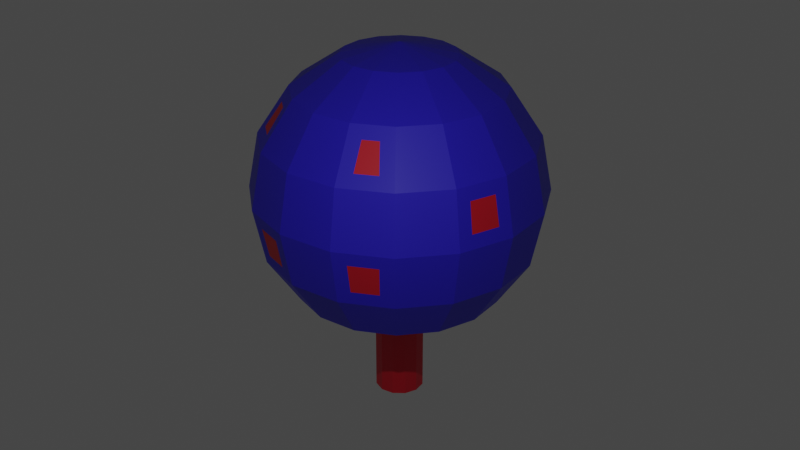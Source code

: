 # Source: mushroom4.blend  (saved by Blender 3.6.11; exported with 4.5.12 LTS)
import bpy
from mathutils import Matrix  # noqa: F401  (used for matrix-valued properties, if any)

bpy.ops.wm.read_factory_settings(use_empty=True)
scene = bpy.context.scene
scene.name = 'Scene'

# ---- collections
col_collection = bpy.data.collections.new('Collection'); scene.collection.children.link(col_collection)

# ---- materials (node trees are filled in below, after node groups)
mat_material_001 = bpy.data.materials.new('Material.001')
mat_material_001.use_transparent_shadow = False
mat_material = bpy.data.materials.new('Material')
mat_material.alpha_threshold = 0.0
mat_material.use_transparent_shadow = False
mat_material.roughness = 0.5
mat_material.line_color = (0.0, 0.0, 0.0, 1.0)

# ---- material node trees
mat_material_001.use_nodes = True; mat_material_001.node_tree.nodes.clear()
_N = mat_material_001.node_tree.nodes; _L = mat_material_001.node_tree.links
n0 = _N.new('ShaderNodeBsdfPrincipled'); n0.name = 'Principled BSDF'; n0.location = (10, 300)
n0.distribution = 'GGX'
n0.subsurface_method = 'RANDOM_WALK_SKIN'
n0.inputs[0].default_value = (0.8, 0.01048, 0.03171, 1.0)
n0.inputs[3].default_value = 1.45
n0.inputs[27].default_value = (0.0, 0.0, 0.0, 1.0)
n0.inputs[28].default_value = 1.0
n1 = _N.new('ShaderNodeOutputMaterial'); n1.name = 'Material Output'; n1.location = (300, 300)
_L.new(n0.outputs[0], n1.inputs[0])
n1.is_active_output = True
mat_material.use_nodes = True; mat_material.node_tree.nodes.clear()
_N = mat_material.node_tree.nodes; _L = mat_material.node_tree.links
n0 = _N.new('ShaderNodeOutputMaterial'); n0.name = 'Material Output'; n0.location = (300, 300)
n1 = _N.new('ShaderNodeBsdfPrincipled'); n1.name = 'Principled BSDF'; n1.location = (10, 300)
n1.distribution = 'GGX'
n1.subsurface_method = 'RANDOM_WALK_SKIN'
n1.inputs[0].default_value = (0.03578, 0.02079, 0.8, 1.0)
n1.inputs[3].default_value = 1.45
n1.inputs[27].default_value = (0.0, 0.0, 0.0, 1.0)
n1.inputs[28].default_value = 1.0
_L.new(n1.outputs[0], n0.inputs[0])
n0.is_active_output = True

# ---- world
world_world = bpy.data.worlds.new('World'); scene.world = world_world
world_world.use_nodes = True; world_world.node_tree.nodes.clear()
_N = world_world.node_tree.nodes; _L = world_world.node_tree.links
n0 = _N.new('ShaderNodeOutputWorld'); n0.name = 'World Output'; n0.location = (300, 300)
n1 = _N.new('ShaderNodeBackground'); n1.name = 'Background'; n1.location = (10, 300)
n1.inputs[0].default_value = (0.05088, 0.05088, 0.05088, 1.0)
_L.new(n1.outputs[0], n0.inputs[0])
n0.is_active_output = True
world_world.color = (0.05088, 0.05088, 0.05088)
world_world.use_sun_shadow = False
world_world.sun_shadow_jitter_overblur = 0.0

# ---- cameras
cam_camera = bpy.data.cameras.new('Camera')
cam_camera.clip_end = 100.0
cam_camera.ortho_scale = 7.314

# ---- lights
light_light = bpy.data.lights.new('Light', 'POINT')
light_light.transmission_factor = 0.0
light_light.energy = 1000.0
light_light.shadow_soft_size = 0.1
light_light.shadow_maximum_resolution = 0.006
light_light.use_absolute_resolution = True

# ---- meshes
me_cylinder = bpy.data.meshes.new('Cylinder')
me_cylinder.from_pydata([(0.0, 1.0, -1.188), (0.0, 1.0, 1.0), (0.5, 0.866, -1.188), (0.5, 0.866, 1.0), (0.866, 0.5, -1.188), (0.866, 0.5, 1.0), (1.0, 0.0, -1.188), (1.0, 0.0, 1.0), (0.866, -0.5, -1.188), (0.866, -0.5, 1.0), (0.5, -0.866, -1.188), (0.5, -0.866, 1.0), (0.0, -1.0, -1.188), (0.0, -1.0, 1.0), (-0.5, -0.866, -1.188), (-0.5, -0.866, 1.0), (-0.866, -0.5, -1.188), (-0.866, -0.5, 1.0), (-1.0, 0.0, -1.188), (-1.0, 0.0, 1.0), (-0.866, 0.5, -1.188), (-0.866, 0.5, 1.0), (-0.5, 0.866, -1.188), (-0.5, 0.866, 1.0)], [], [(0, 1, 3, 2), (2, 3, 5, 4), (4, 5, 7, 6), (6, 7, 9, 8), (8, 9, 11, 10), (10, 11, 13, 12), (12, 13, 15, 14), (14, 15, 17, 16), (16, 17, 19, 18), (18, 19, 21, 20), (3, 1, 23, 21, 19, 17, 15, 13, 11, 9, 7, 5), (20, 21, 23, 22), (22, 23, 1, 0), (0, 2, 4, 6, 8, 10, 12, 14, 16, 18, 20, 22)])
_uv = me_cylinder.uv_layers.new(name='UVMap')
_uv.uv.foreach_set('vector', [1.0, 0.5, 1.0, 1.0, 0.9167, 1.0, 0.9167, 0.5, 0.9167, 0.5, 0.9167, 1.0, 0.8333, 1.0, 0.8333, 0.5, 0.8333, 0.5, 0.8333, 1.0, 0.75, 1.0, 0.75, 0.5, 0.75, 0.5, 0.75, 1.0, 0.6667, 1.0, 0.6667, 0.5, 0.6667, 0.5, 0.6667, 1.0, 0.5833, 1.0, 0.5833, 0.5, 0.5833, 0.5, 0.5833, 1.0, 0.5, 1.0, 0.5, 0.5, 0.5, 0.5, 0.5, 1.0, 0.4167, 1.0, 0.4167, 0.5, 0.4167, 0.5, 0.4167, 1.0, 0.3333, 1.0, 0.3333, 0.5, 0.3333, 0.5, 0.3333, 1.0, 0.25, 1.0, 0.25, 0.5, 0.25, 0.5, 0.25, 1.0, 0.1667, 1.0, 0.1667, 0.5, 0.37, 0.4578, 0.25, 0.49, 0.13, 0.4578, 0.04215, 0.37, 0.01, 0.25, 0.04215, 0.13, 0.13, 0.04215, 0.25, 0.01, 0.37, 0.04215, 0.4578, 0.13, 0.49, 0.25, 0.4578, 0.37, 0.1667, 0.5, 0.1667, 1.0, 0.08333, 1.0, 0.08333, 0.5, 0.08333, 0.5, 0.08333, 1.0, 7.451e-08, 1.0, 7.451e-08, 0.5, 0.75, 0.49, 0.87, 0.4578, 0.9578, 0.37, 0.99, 0.25, 0.9578, 0.13, 0.87, 0.04215, 0.75, 0.01, 0.63, 0.04215, 0.5422, 0.13, 0.51, 0.25, 0.5422, 0.37, 0.63, 0.4578])
me_cylinder.materials.append(mat_material_001)
me_cylinder.update()
me_sphere = bpy.data.meshes.new('Sphere')
me_sphere.from_pydata([(0.09101, 0.9239, 0.2917), (0.09101, 0.9638, 0.09101), (0.0, 0.9239, -0.3827), (0.1464, 0.3536, 0.9239), (0.368, 0.6493, 0.6295), (0.2695, 0.8884, 0.2917), (0.2847, 0.9253, 0.09101), (0.3536, 0.8536, -0.3827), (0.2706, 0.6533, -0.7071), (0.2706, 0.2706, 0.9239), (0.4591, 0.5885, 0.6295), (0.5391, 0.6685, 0.4602), (0.7459, 0.6171, -0.09101), (0.7176, 0.5889, -0.2917), (0.5, 0.5, -0.7071), (0.3536, 0.1464, 0.9239), (0.6533, 0.2706, 0.7071), (0.8536, 0.3536, 0.3827), (0.8556, 0.4529, -0.09101), (0.8187, 0.4376, -0.2917), (0.6533, 0.2706, -0.7071), (0.3827, -4.47e-08, 0.9239), (0.7071, -8.941e-08, 0.7071), (0.9239, -0.09101, 0.2917), (0.9638, -0.09101, 0.09101), (0.9239, -1.192e-07, -0.3827), (0.7071, -8.941e-08, -0.7071), (0.3536, -0.1464, 0.9239), (0.6533, -0.2706, 0.7071), (0.8884, -0.2695, 0.2917), (0.9253, -0.2847, 0.09101), (0.8536, -0.3536, -0.3827), (0.6533, -0.2706, -0.7071), (0.2706, -0.2706, 0.9239), (0.4591, -0.5885, 0.6295), (0.5391, -0.6685, 0.4602), (0.6171, -0.7459, -0.09101), (0.5889, -0.7176, -0.2917), (0.5, -0.5, -0.7071), (0.1464, -0.3536, 0.9239), (0.368, -0.6493, 0.6295), (0.4113, -0.7539, 0.4602), (0.4529, -0.8556, -0.09101), (0.4376, -0.8187, -0.2917), (0.2706, -0.6533, -0.7071), (-1.192e-07, -0.3827, 0.9239), (-2.235e-07, -0.7071, 0.7071), (-2.384e-07, -0.9239, 0.3827), (-0.09101, -0.9638, -0.09101), (-0.09101, -0.9239, -0.2917), (-2.235e-07, -0.7071, -0.7071), (0.0, 0.0, 1.0), (-0.1464, -0.3536, 0.9239), (-0.368, -0.6493, 0.6295), (-0.4113, -0.7539, 0.4602), (-0.2847, -0.9253, -0.09101), (-0.2695, -0.8884, -0.2917), (-0.2706, -0.6533, -0.7071), (-0.2706, -0.2706, 0.9239), (-0.4591, -0.5885, 0.6295), (-0.5391, -0.6685, 0.4602), (-0.7071, -0.7071, 0.0), (-0.6685, -0.5391, -0.4602), (-0.5885, -0.4591, -0.6295), (-0.3536, -0.1464, 0.9239), (-0.6533, -0.2706, 0.7071), (-0.8884, -0.2695, 0.2917), (-0.9253, -0.2847, 0.09101), (-0.7539, -0.4113, -0.4602), (-0.6493, -0.368, -0.6295), (-0.3827, 1.788e-07, 0.9239), (-0.7071, 3.278e-07, 0.7071), (-0.9239, -0.09101, 0.2917), (-0.9638, -0.09101, 0.09101), (-0.9239, 3.576e-07, -0.3827), (-0.7071, 3.278e-07, -0.7071), (-0.3536, 0.1464, 0.9239), (-0.6493, 0.368, 0.6295), (-0.7539, 0.4113, 0.4602), (-0.9239, 0.3827, 0.0), (-0.8536, 0.3536, -0.3827), (-0.6533, 0.2706, -0.7071), (-0.2706, 0.2706, 0.9239), (-0.5885, 0.4591, 0.6295), (-0.6685, 0.5391, 0.4602), (-0.6171, 0.7459, -0.09101), (-0.5889, 0.7176, -0.2917), (-0.5, 0.5, -0.7071), (-0.1464, 0.3536, 0.9239), (-0.2706, 0.6533, 0.7071), (-0.3536, 0.8536, 0.3827), (-0.4529, 0.8556, -0.09101), (-0.4376, 0.8187, -0.2917), (-0.2706, 0.6533, -0.7071), (2.384e-07, 0.3827, 0.9239), (4.47e-07, 0.7071, 0.7071), (4.47e-07, 0.7071, -0.7071), (0.238, 0.5745, -0.7071), (0.4397, 0.4397, -0.7071), (0.5745, 0.238, -0.7071), (0.6218, -7.004e-08, -0.7071), (0.5745, -0.238, -0.7071), (0.4397, -0.4397, -0.7071), (0.238, -0.5745, -0.7071), (-1.921e-07, -0.6218, -0.7071), (-0.238, -0.5745, -0.7071), (-0.4397, -0.4397, -0.7071), (-0.5745, -0.238, -0.7071), (-0.6218, 2.969e-07, -0.7071), (-0.5745, 0.238, -0.7071), (-0.4397, 0.4397, -0.7071), (-0.238, 0.5745, -0.7071), (3.976e-07, 0.6218, -0.7071), (0.06283, 0.1517, -0.366), (0.1161, 0.1161, -0.366), (0.1517, 0.06283, -0.366), (0.1642, 2.51e-08, -0.366), (0.1517, -0.06283, -0.366), (0.1161, -0.1161, -0.366), (0.06283, -0.1517, -0.366), (-7.01e-09, -0.1642, -0.366), (-0.06283, -0.1517, -0.366), (-0.1161, -0.1161, -0.366), (-0.1517, -0.06283, -0.366), (-0.1642, 1.22e-07, -0.366), (-0.1517, 0.06283, -0.366), (-0.1161, 0.1161, -0.366), (-0.06283, 0.1517, -0.366), (1.487e-07, 0.1642, -0.366), (0.0, 0.9239, 0.3827), (0.0, 1.0, 0.0), (0.2706, 0.6533, 0.7071), (0.3827, 0.9239, 0.0), (0.3536, 0.8536, 0.3827), (0.4113, 0.7539, 0.4602), (0.5, 0.5, 0.7071), (0.6533, 0.6533, 0.3827), (0.7071, 0.7071, 0.0), (0.6533, 0.6533, -0.3827), (0.9239, 0.3827, 0.0), (0.8536, 0.3536, -0.3827), (0.9239, -1.192e-07, 0.3827), (1.0, -1.49e-07, 0.0), (0.8536, -0.3536, 0.3827), (0.9239, -0.3827, 0.0), (0.5, -0.5, 0.7071), (0.6533, -0.6533, 0.3827), (0.7071, -0.7071, 0.0), (0.6533, -0.6533, -0.3827), (0.2706, -0.6533, 0.7071), (0.3536, -0.8536, 0.3827), (0.3827, -0.9239, 0.0), (0.3536, -0.8536, -0.3827), (-3.576e-07, -1.0, 0.0), (-2.384e-07, -0.9239, -0.3827), (-0.2706, -0.6533, 0.7071), (-0.3536, -0.8536, 0.3827), (-0.3827, -0.9239, 0.0), (-0.3536, -0.8536, -0.3827), (-0.5, -0.5, 0.7071), (-0.6533, -0.6533, 0.3827), (-0.6533, -0.6533, -0.3827), (-0.5, -0.5, -0.7071), (-0.8536, -0.3536, 0.3827), (-0.9239, -0.3827, 0.0), (-0.8536, -0.3536, -0.3827), (-0.6533, -0.2706, -0.7071), (-0.9239, 3.576e-07, 0.3827), (-1.0, 5.066e-07, 0.0), (-0.6533, 0.2706, 0.7071), (-0.8536, 0.3536, 0.3827), (-0.5, 0.5, 0.7071), (-0.6533, 0.6533, 0.3827), (-0.7071, 0.7071, 0.0), (-0.6533, 0.6533, -0.3827), (-0.3827, 0.9239, 0.0), (-0.3536, 0.8536, -0.3827)], [], [(96, 2, 7, 8), (1, 0, 5, 6), (95, 94, 3, 131), (2, 130, 132, 7), (129, 95, 131, 133), (94, 51, 3), (7, 132, 137, 138), (134, 4, 10, 11), (3, 51, 9), (8, 7, 138, 14), (132, 133, 136, 137), (131, 3, 9, 135), (136, 135, 16, 17), (9, 51, 15), (14, 138, 140, 20), (137, 136, 17, 139), (135, 9, 15, 16), (13, 12, 18, 19), (20, 140, 25, 26), (139, 17, 141, 142), (16, 15, 21, 22), (140, 139, 142, 25), (17, 16, 22, 141), (15, 51, 21), (22, 21, 27, 28), (25, 142, 144, 31), (141, 22, 28, 143), (21, 51, 27), (26, 25, 31, 32), (24, 23, 29, 30), (31, 144, 147, 148), (143, 28, 145, 146), (27, 51, 33), (32, 31, 148, 38), (144, 143, 146, 147), (28, 27, 33, 145), (33, 51, 39), (38, 148, 152, 44), (147, 146, 150, 151), (145, 33, 39, 149), (37, 36, 42, 43), (35, 34, 40, 41), (44, 152, 154, 50), (151, 150, 47, 153), (149, 39, 45, 46), (152, 151, 153, 154), (150, 149, 46, 47), (39, 51, 45), (49, 48, 55, 56), (47, 46, 155, 156), (45, 51, 52), (50, 154, 158, 57), (153, 47, 156, 157), (46, 45, 52, 155), (158, 157, 61, 161), (54, 53, 59, 60), (52, 51, 58), (57, 158, 161, 162), (157, 156, 160, 61), (155, 52, 58, 159), (63, 62, 68, 69), (61, 160, 163, 164), (159, 58, 64, 65), (161, 61, 164, 165), (160, 159, 65, 163), (58, 51, 64), (67, 66, 72, 73), (65, 64, 70, 71), (165, 164, 168, 74), (163, 65, 71, 167), (64, 51, 70), (166, 165, 74, 75), (74, 168, 79, 80), (167, 71, 169, 170), (70, 51, 76), (75, 74, 80, 81), (168, 167, 170, 79), (71, 70, 76, 169), (78, 77, 83, 84), (76, 51, 82), (81, 80, 174, 87), (79, 170, 172, 173), (169, 76, 82, 171), (80, 79, 173, 174), (87, 174, 176, 93), (173, 172, 90, 175), (171, 82, 88, 89), (86, 85, 91, 92), (172, 171, 89, 90), (82, 51, 88), (89, 88, 94, 95), (176, 175, 130, 2), (90, 89, 95, 129), (88, 51, 94), (93, 176, 2, 96), (175, 90, 129, 130), (93, 96, 112, 111), (57, 162, 106, 105), (26, 32, 101, 100), (14, 20, 99, 98), (44, 50, 104, 103), (32, 38, 102, 101), (20, 26, 100, 99), (8, 14, 98, 97), (96, 8, 97, 112), (81, 87, 110, 109), (87, 93, 111, 110), (75, 81, 109, 108), (162, 166, 107, 106), (166, 75, 108, 107), (50, 57, 105, 104), (38, 44, 103, 102), (102, 103, 119, 118), (110, 111, 127, 126), (103, 104, 120, 119), (111, 112, 128, 127), (104, 105, 121, 120), (97, 98, 114, 113), (112, 97, 113, 128), (105, 106, 122, 121), (98, 99, 115, 114), (106, 107, 123, 122), (99, 100, 116, 115), (107, 108, 124, 123), (100, 101, 117, 116), (108, 109, 125, 124), (101, 102, 118, 117), (109, 110, 126, 125), (0, 1, 130, 129), (4, 134, 133, 131), (6, 5, 133, 132), (1, 6, 132, 130), (5, 0, 129, 133), (11, 10, 135, 136), (12, 13, 138, 137), (134, 11, 136, 133), (10, 4, 131, 135), (19, 18, 139, 140), (13, 19, 140, 138), (18, 12, 137, 139), (23, 24, 142, 141), (30, 29, 143, 144), (24, 30, 144, 142), (29, 23, 141, 143), (34, 35, 146, 145), (36, 37, 148, 147), (41, 40, 149, 150), (43, 42, 151, 152), (37, 43, 152, 148), (42, 36, 147, 151), (35, 41, 150, 146), (40, 34, 145, 149), (48, 49, 154, 153), (53, 54, 156, 155), (56, 55, 157, 158), (49, 56, 158, 154), (55, 48, 153, 157), (60, 59, 159, 160), (62, 63, 162, 161), (54, 60, 160, 156), (59, 53, 155, 159), (66, 67, 164, 163), (69, 68, 165, 166), (63, 69, 166, 162), (68, 62, 161, 165), (73, 72, 167, 168), (67, 73, 168, 164), (72, 66, 163, 167), (77, 78, 170, 169), (84, 83, 171, 172), (85, 86, 174, 173), (78, 84, 172, 170), (83, 77, 169, 171), (92, 91, 175, 176), (86, 92, 176, 174), (91, 85, 173, 175)])
me_sphere.polygons.foreach_set('material_index', [0, 1, 0, 0, 0, 0, 0, 1, 0, 0, 0, 0, 0, 0, 0, 0, 0, 1, 0, 0, 0, 0, 0, 0, 0, 0, 0, 0, 0, 1, 0, 0, 0, 0, 0, 0, 0, 0, 0, 0, 1, 1, 0, 0, 0, 0, 0, 0, 1, 0, 0, 0, 0, 0, 0, 1, 0, 0, 0, 0, 1, 0, 0, 0, 0, 0, 1, 0, 0, 0, 0, 0, 0, 0, 0, 0, 0, 0, 1, 0, 0, 0, 0, 0, 0, 0, 0, 1, 0, 0, 0, 0, 0, 0, 0, 0, 0, 0, 0, 0, 0, 0, 0, 0, 0, 0, 0, 0, 0, 0, 0, 0, 0, 0, 0, 0, 0, 0, 0, 0, 0, 0, 0, 0, 0, 0, 0, 0, 0, 0, 0, 0, 0, 0, 0, 0, 0, 0, 0, 0, 0, 0, 0, 0, 0, 0, 0, 0, 0, 0, 0, 0, 0, 0, 0, 0, 0, 0, 0, 0, 0, 0, 0, 0, 0, 0, 0, 0, 0, 0, 0, 0, 0, 0, 0, 0])
_uv = me_sphere.uv_layers.new(name='UVMap')
_uv.uv.foreach_set('vector', [0.75, 0.25, 0.75, 0.375, 0.6875, 0.375, 0.6875, 0.25, 0.7348, 0.5297, 0.7343, 0.5953, 0.7032, 0.5953, 0.7027, 0.5297, 0.75, 0.75, 0.75, 0.875, 0.6875, 0.875, 0.6875, 0.75, 0.75, 0.375, 0.75, 0.5, 0.6875, 0.5, 0.6875, 0.375, 0.75, 0.625, 0.75, 0.75, 0.6875, 0.75, 0.6875, 0.625, 0.75, 0.875, 0.7187, 1.0, 0.6875, 0.875, 0.6875, 0.375, 0.6875, 0.5, 0.625, 0.5, 0.625, 0.375, 0.6702, 0.6549, 0.668, 0.7201, 0.6445, 0.7201, 0.6423, 0.6549, 0.6875, 0.875, 0.6562, 1.0, 0.625, 0.875, 0.6875, 0.25, 0.6875, 0.375, 0.625, 0.375, 0.625, 0.25, 0.6875, 0.5, 0.6875, 0.625, 0.625, 0.625, 0.625, 0.5, 0.6875, 0.75, 0.6875, 0.875, 0.625, 0.875, 0.625, 0.75, 0.625, 0.625, 0.625, 0.75, 0.5625, 0.75, 0.5625, 0.625, 0.625, 0.875, 0.5938, 1.0, 0.5625, 0.875, 0.625, 0.25, 0.625, 0.375, 0.5625, 0.375, 0.5625, 0.25, 0.625, 0.5, 0.625, 0.625, 0.5625, 0.625, 0.5625, 0.5, 0.625, 0.75, 0.625, 0.875, 0.5625, 0.875, 0.5625, 0.75, 0.6093, 0.4047, 0.6098, 0.4703, 0.5777, 0.4703, 0.5782, 0.4047, 0.5625, 0.25, 0.5625, 0.375, 0.5, 0.375, 0.5, 0.25, 0.5625, 0.5, 0.5625, 0.625, 0.5, 0.625, 0.5, 0.5, 0.5625, 0.75, 0.5625, 0.875, 0.5, 0.875, 0.5, 0.75, 0.5625, 0.375, 0.5625, 0.5, 0.5, 0.5, 0.5, 0.375, 0.5625, 0.625, 0.5625, 0.75, 0.5, 0.75, 0.5, 0.625, 0.5625, 0.875, 0.5312, 1.0, 0.5, 0.875, 0.5, 0.75, 0.5, 0.875, 0.4375, 0.875, 0.4375, 0.75, 0.5, 0.375, 0.5, 0.5, 0.4375, 0.5, 0.4375, 0.375, 0.5, 0.625, 0.5, 0.75, 0.4375, 0.75, 0.4375, 0.625, 0.5, 0.875, 0.4687, 1.0, 0.4375, 0.875, 0.5, 0.25, 0.5, 0.375, 0.4375, 0.375, 0.4375, 0.25, 0.4848, 0.5297, 0.4843, 0.5953, 0.4532, 0.5953, 0.4527, 0.5297, 0.4375, 0.375, 0.4375, 0.5, 0.375, 0.5, 0.375, 0.375, 0.4375, 0.625, 0.4375, 0.75, 0.375, 0.75, 0.375, 0.625, 0.4375, 0.875, 0.4062, 1.0, 0.375, 0.875, 0.4375, 0.25, 0.4375, 0.375, 0.375, 0.375, 0.375, 0.25, 0.4375, 0.5, 0.4375, 0.625, 0.375, 0.625, 0.375, 0.5, 0.4375, 0.75, 0.4375, 0.875, 0.375, 0.875, 0.375, 0.75, 0.375, 0.875, 0.3437, 1.0, 0.3125, 0.875, 0.375, 0.25, 0.375, 0.375, 0.3125, 0.375, 0.3125, 0.25, 0.375, 0.5, 0.375, 0.625, 0.3125, 0.625, 0.3125, 0.5, 0.375, 0.75, 0.375, 0.875, 0.3125, 0.875, 0.3125, 0.75, 0.3593, 0.4047, 0.3598, 0.4703, 0.3277, 0.4703, 0.3282, 0.4047, 0.3577, 0.6549, 0.3555, 0.7201, 0.332, 0.7201, 0.3298, 0.6549, 0.3125, 0.25, 0.3125, 0.375, 0.25, 0.375, 0.25, 0.25, 0.3125, 0.5, 0.3125, 0.625, 0.25, 0.625, 0.25, 0.5, 0.3125, 0.75, 0.3125, 0.875, 0.25, 0.875, 0.25, 0.75, 0.3125, 0.375, 0.3125, 0.5, 0.25, 0.5, 0.25, 0.375, 0.3125, 0.625, 0.3125, 0.75, 0.25, 0.75, 0.25, 0.625, 0.3125, 0.875, 0.2812, 1.0, 0.25, 0.875, 0.2343, 0.4047, 0.2348, 0.4703, 0.2027, 0.4703, 0.2032, 0.4047, 0.25, 0.625, 0.25, 0.75, 0.1875, 0.75, 0.1875, 0.625, 0.25, 0.875, 0.2187, 1.0, 0.1875, 0.875, 0.25, 0.25, 0.25, 0.375, 0.1875, 0.375, 0.1875, 0.25, 0.25, 0.5, 0.25, 0.625, 0.1875, 0.625, 0.1875, 0.5, 0.25, 0.75, 0.25, 0.875, 0.1875, 0.875, 0.1875, 0.75, 0.1875, 0.375, 0.1875, 0.5, 0.125, 0.5, 0.125, 0.375, 0.1702, 0.6549, 0.168, 0.7201, 0.1445, 0.7201, 0.1423, 0.6549, 0.1875, 0.875, 0.1562, 1.0, 0.125, 0.875, 0.1875, 0.25, 0.1875, 0.375, 0.125, 0.375, 0.125, 0.25, 0.1875, 0.5, 0.1875, 0.625, 0.125, 0.625, 0.125, 0.5, 0.1875, 0.75, 0.1875, 0.875, 0.125, 0.875, 0.125, 0.75, 0.1055, 0.2799, 0.1077, 0.3451, 0.07976, 0.3451, 0.08201, 0.2799, 0.125, 0.5, 0.125, 0.625, 0.0625, 0.625, 0.0625, 0.5, 0.125, 0.75, 0.125, 0.875, 0.0625, 0.875, 0.0625, 0.75, 0.125, 0.375, 0.125, 0.5, 0.0625, 0.5, 0.0625, 0.375, 0.125, 0.625, 0.125, 0.75, 0.0625, 0.75, 0.0625, 0.625, 0.125, 0.875, 0.09375, 1.0, 0.0625, 0.875, 0.04731, 0.5297, 0.04678, 0.5953, 0.01572, 0.5953, 0.01519, 0.5297, 0.0625, 0.75, 0.0625, 0.875, 0.0, 0.875, 0.0, 0.75, 0.0625, 0.375, 0.0625, 0.5, 0.0, 0.5, 0.0, 0.375, 0.0625, 0.625, 0.0625, 0.75, 0.0, 0.75, 0.0, 0.625, 0.0625, 0.875, 0.03125, 1.0, 0.0, 0.875, 0.0625, 0.25, 0.0625, 0.375, 0.0, 0.375, 0.0, 0.25, 1.0, 0.375, 1.0, 0.5, 0.9375, 0.5, 0.9375, 0.375, 1.0, 0.625, 1.0, 0.75, 0.9375, 0.75, 0.9375, 0.625, 1.0, 0.875, 0.9687, 1.0, 0.9375, 0.875, 1.0, 0.25, 1.0, 0.375, 0.9375, 0.375, 0.9375, 0.25, 1.0, 0.5, 1.0, 0.625, 0.9375, 0.625, 0.9375, 0.5, 1.0, 0.75, 1.0, 0.875, 0.9375, 0.875, 0.9375, 0.75, 0.9202, 0.6549, 0.918, 0.7201, 0.8945, 0.7201, 0.8923, 0.6549, 0.9375, 0.875, 0.9062, 1.0, 0.875, 0.875, 0.9375, 0.25, 0.9375, 0.375, 0.875, 0.375, 0.875, 0.25, 0.9375, 0.5, 0.9375, 0.625, 0.875, 0.625, 0.875, 0.5, 0.9375, 0.75, 0.9375, 0.875, 0.875, 0.875, 0.875, 0.75, 0.9375, 0.375, 0.9375, 0.5, 0.875, 0.5, 0.875, 0.375, 0.875, 0.25, 0.875, 0.375, 0.8125, 0.375, 0.8125, 0.25, 0.875, 0.5, 0.875, 0.625, 0.8125, 0.625, 0.8125, 0.5, 0.875, 0.75, 0.875, 0.875, 0.8125, 0.875, 0.8125, 0.75, 0.8593, 0.4047, 0.8598, 0.4703, 0.8277, 0.4703, 0.8282, 0.4047, 0.875, 0.625, 0.875, 0.75, 0.8125, 0.75, 0.8125, 0.625, 0.875, 0.875, 0.8437, 1.0, 0.8125, 0.875, 0.8125, 0.75, 0.8125, 0.875, 0.75, 0.875, 0.75, 0.75, 0.8125, 0.375, 0.8125, 0.5, 0.75, 0.5, 0.75, 0.375, 0.8125, 0.625, 0.8125, 0.75, 0.75, 0.75, 0.75, 0.625, 0.8125, 0.875, 0.7812, 1.0, 0.75, 0.875, 0.8125, 0.25, 0.8125, 0.375, 0.75, 0.375, 0.75, 0.25, 0.8125, 0.5, 0.8125, 0.625, 0.75, 0.625, 0.75, 0.5, 0.8125, 0.25, 0.75, 0.25, 0.75, 0.25, 0.8125, 0.25, 0.1875, 0.25, 0.125, 0.25, 0.125, 0.25, 0.1875, 0.25, 0.5, 0.25, 0.4375, 0.25, 0.4375, 0.25, 0.5, 0.25, 0.625, 0.25, 0.5625, 0.25, 0.5625, 0.25, 0.625, 0.25, 0.3125, 0.25, 0.25, 0.25, 0.25, 0.25, 0.3125, 0.25, 0.4375, 0.25, 0.375, 0.25, 0.375, 0.25, 0.4375, 0.25, 0.5625, 0.25, 0.5, 0.25, 0.5, 0.25, 0.5625, 0.25, 0.6875, 0.25, 0.625, 0.25, 0.625, 0.25, 0.6875, 0.25, 0.75, 0.25, 0.6875, 0.25, 0.6875, 0.25, 0.75, 0.25, 0.9375, 0.25, 0.875, 0.25, 0.875, 0.25, 0.9375, 0.25, 0.875, 0.25, 0.8125, 0.25, 0.8125, 0.25, 0.875, 0.25, 1.0, 0.25, 0.9375, 0.25, 0.9375, 0.25, 1.0, 0.25, 0.125, 0.25, 0.0625, 0.25, 0.0625, 0.25, 0.125, 0.25, 0.0625, 0.25, 0.0, 0.25, 0.0, 0.25, 0.0625, 0.25, 0.25, 0.25, 0.1875, 0.25, 0.1875, 0.25, 0.25, 0.25, 0.375, 0.25, 0.3125, 0.25, 0.3125, 0.25, 0.375, 0.25, 0.375, 0.25, 0.3125, 0.25, 0.3125, 0.25, 0.375, 0.25, 0.875, 0.25, 0.8125, 0.25, 0.8125, 0.25, 0.875, 0.25, 0.3125, 0.25, 0.25, 0.25, 0.25, 0.25, 0.3125, 0.25, 0.8125, 0.25, 0.75, 0.25, 0.75, 0.25, 0.8125, 0.25, 0.25, 0.25, 0.1875, 0.25, 0.1875, 0.25, 0.25, 0.25, 0.6875, 0.25, 0.625, 0.25, 0.625, 0.25, 0.6875, 0.25, 0.75, 0.25, 0.6875, 0.25, 0.6875, 0.25, 0.75, 0.25, 0.1875, 0.25, 0.125, 0.25, 0.125, 0.25, 0.1875, 0.25, 0.625, 0.25, 0.5625, 0.25, 0.5625, 0.25, 0.625, 0.25, 0.125, 0.25, 0.0625, 0.25, 0.0625, 0.25, 0.125, 0.25, 0.5625, 0.25, 0.5, 0.25, 0.5, 0.25, 0.5625, 0.25, 0.0625, 0.25, 0.0, 0.25, 0.0, 0.25, 0.0625, 0.25, 0.5, 0.25, 0.4375, 0.25, 0.4375, 0.25, 0.5, 0.25, 1.0, 0.25, 0.9375, 0.25, 0.9375, 0.25, 1.0, 0.25, 0.4375, 0.25, 0.375, 0.25, 0.375, 0.25, 0.4375, 0.25, 0.9375, 0.25, 0.875, 0.25, 0.875, 0.25, 0.9375, 0.25, 0.7343, 0.5953, 0.7348, 0.5297, 0.75, 0.5, 0.75, 0.625, 0.668, 0.7201, 0.6702, 0.6549, 0.6875, 0.625, 0.6875, 0.75, 0.7027, 0.5297, 0.7032, 0.5953, 0.6875, 0.625, 0.6875, 0.5, 0.7348, 0.5297, 0.7027, 0.5297, 0.6875, 0.5, 0.75, 0.5, 0.7032, 0.5953, 0.7343, 0.5953, 0.75, 0.625, 0.6875, 0.625, 0.6423, 0.6549, 0.6445, 0.7201, 0.625, 0.75, 0.625, 0.625, 0.6098, 0.4703, 0.6093, 0.4047, 0.625, 0.375, 0.625, 0.5, 0.6702, 0.6549, 0.6423, 0.6549, 0.625, 0.625, 0.6875, 0.625, 0.6445, 0.7201, 0.668, 0.7201, 0.6875, 0.75, 0.625, 0.75, 0.5782, 0.4047, 0.5777, 0.4703, 0.5625, 0.5, 0.5625, 0.375, 0.6093, 0.4047, 0.5782, 0.4047, 0.5625, 0.375, 0.625, 0.375, 0.5777, 0.4703, 0.6098, 0.4703, 0.625, 0.5, 0.5625, 0.5, 0.4843, 0.5953, 0.4848, 0.5297, 0.5, 0.5, 0.5, 0.625, 0.4527, 0.5297, 0.4532, 0.5953, 0.4375, 0.625, 0.4375, 0.5, 0.4848, 0.5297, 0.4527, 0.5297, 0.4375, 0.5, 0.5, 0.5, 0.4532, 0.5953, 0.4843, 0.5953, 0.5, 0.625, 0.4375, 0.625, 0.3555, 0.7201, 0.3577, 0.6549, 0.375, 0.625, 0.375, 0.75, 0.3598, 0.4703, 0.3593, 0.4047, 0.375, 0.375, 0.375, 0.5, 0.3298, 0.6549, 0.332, 0.7201, 0.3125, 0.75, 0.3125, 0.625, 0.3282, 0.4047, 0.3277, 0.4703, 0.3125, 0.5, 0.3125, 0.375, 0.3593, 0.4047, 0.3282, 0.4047, 0.3125, 0.375, 0.375, 0.375, 0.3277, 0.4703, 0.3598, 0.4703, 0.375, 0.5, 0.3125, 0.5, 0.3577, 0.6549, 0.3298, 0.6549, 0.3125, 0.625, 0.375, 0.625, 0.332, 0.7201, 0.3555, 0.7201, 0.375, 0.75, 0.3125, 0.75, 0.2348, 0.4703, 0.2343, 0.4047, 0.25, 0.375, 0.25, 0.5, 0.168, 0.7201, 0.1702, 0.6549, 0.1875, 0.625, 0.1875, 0.75, 0.2032, 0.4047, 0.2027, 0.4703, 0.1875, 0.5, 0.1875, 0.375, 0.2343, 0.4047, 0.2032, 0.4047, 0.1875, 0.375, 0.25, 0.375, 0.2027, 0.4703, 0.2348, 0.4703, 0.25, 0.5, 0.1875, 0.5, 0.1423, 0.6549, 0.1445, 0.7201, 0.125, 0.75, 0.125, 0.625, 0.1077, 0.3451, 0.1055, 0.2799, 0.125, 0.25, 0.125, 0.375, 0.1702, 0.6549, 0.1423, 0.6549, 0.125, 0.625, 0.1875, 0.625, 0.1445, 0.7201, 0.168, 0.7201, 0.1875, 0.75, 0.125, 0.75, 0.04678, 0.5953, 0.04731, 0.5297, 0.0625, 0.5, 0.0625, 0.625, 0.08201, 0.2799, 0.07976, 0.3451, 0.0625, 0.375, 0.0625, 0.25, 0.1055, 0.2799, 0.08201, 0.2799, 0.0625, 0.25, 0.125, 0.25, 0.07976, 0.3451, 0.1077, 0.3451, 0.125, 0.375, 0.0625, 0.375, 0.01519, 0.5297, 0.01572, 0.5953, 0.0, 0.625, 0.0, 0.5, 0.04731, 0.5297, 0.01519, 0.5297, 0.0, 0.5, 0.0625, 0.5, 0.01572, 0.5953, 0.04678, 0.5953, 0.0625, 0.625, 0.0, 0.625, 0.918, 0.7201, 0.9202, 0.6549, 0.9375, 0.625, 0.9375, 0.75, 0.8923, 0.6549, 0.8945, 0.7201, 0.875, 0.75, 0.875, 0.625, 0.8598, 0.4703, 0.8593, 0.4047, 0.875, 0.375, 0.875, 0.5, 0.9202, 0.6549, 0.8923, 0.6549, 0.875, 0.625, 0.9375, 0.625, 0.8945, 0.7201, 0.918, 0.7201, 0.9375, 0.75, 0.875, 0.75, 0.8282, 0.4047, 0.8277, 0.4703, 0.8125, 0.5, 0.8125, 0.375, 0.8593, 0.4047, 0.8282, 0.4047, 0.8125, 0.375, 0.875, 0.375, 0.8277, 0.4703, 0.8598, 0.4703, 0.875, 0.5, 0.8125, 0.5])
me_sphere.materials.append(mat_material)
me_sphere.materials.append(mat_material_001)
me_sphere.update()

# ---- objects
ob_light = bpy.data.objects.new('Light', light_light)
ob_camera = bpy.data.objects.new('Camera', cam_camera)
ob_cylinder = bpy.data.objects.new('Cylinder', me_cylinder)
ob_sphere = bpy.data.objects.new('Sphere', me_sphere)

# ---- transforms, parenting, visibility, modifiers, constraints
ob_light.location = (8.474, -8.473, 14.52)
ob_light.rotation_euler = (0.6503, 0.05522, 1.866)
ob_light.lock_rotations_4d = False
ob_light.empty_display_type = 'ARROWS'
ob_light.color = (0.0, 0.0, 0.0, 0.0)
ob_light.lineart.crease_threshold = 0.0
ob_camera.location = (22.06, -20.78, 21.06)
ob_camera.rotation_euler = (1.109, 0.0, 0.8149)
ob_camera.lock_rotations_4d = False
ob_camera.empty_display_type = 'ARROWS'
ob_camera.color = (0.0, 0.0, 0.0, 0.0)
ob_camera.display_type = 'WIRE'
ob_camera.lineart.crease_threshold = 0.0
ob_cylinder.location = (0.0, 0.0, 3.96)
ob_cylinder.scale = (0.7743, 0.7743, 3.066)
ob_sphere.location = (0.0, 0.0, 7.23)
ob_sphere.scale = (4.528, 4.528, 4.528)

# ---- collection membership
col_collection.objects.link(ob_light)
col_collection.objects.link(ob_camera)
col_collection.objects.link(ob_cylinder)
col_collection.objects.link(ob_sphere)

# ---- scene / render settings (as saved in the file)
scene.camera = ob_camera
scene.frame_start = 1; scene.frame_end = 250; scene.frame_set(1)
scene.render.engine = 'BLENDER_EEVEE_NEXT'
scene.cycles.sampling_pattern = 'TABULATED_SOBOL'
scene.view_settings.view_transform = 'Filmic'
bpy.context.view_layer.update()
